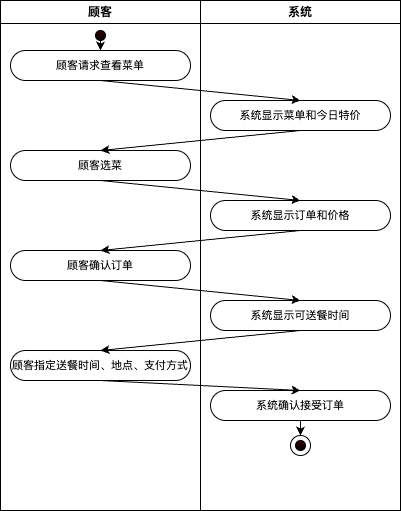

The diagram above was exported from draw.io. Its source (the exported page's mxGraphModel, read from the mxfile embedded in the PNG):
<mxGraphModel dx="1357" dy="924" grid="1" gridSize="10" guides="1" tooltips="1" connect="1" arrows="1" fold="1" page="1" pageScale="1" pageWidth="827" pageHeight="1169" math="0" shadow="0">
  <root>
    <mxCell id="0" />
    <mxCell id="1" parent="0" />
    <mxCell id="OCyVYgv8U3KiQxYzGHSt-1" value="顾客" style="swimlane;whiteSpace=wrap;html=1;" vertex="1" parent="1">
      <mxGeometry x="250" y="50" width="200" height="510" as="geometry" />
    </mxCell>
    <mxCell id="OCyVYgv8U3KiQxYzGHSt-3" style="edgeStyle=orthogonalEdgeStyle;rounded=0;orthogonalLoop=1;jettySize=auto;html=1;exitX=0.5;exitY=1;exitDx=0;exitDy=0;entryX=0.5;entryY=0;entryDx=0;entryDy=0;" edge="1" parent="OCyVYgv8U3KiQxYzGHSt-1" source="OCyVYgv8U3KiQxYzGHSt-4" target="OCyVYgv8U3KiQxYzGHSt-6">
      <mxGeometry relative="1" as="geometry" />
    </mxCell>
    <mxCell id="OCyVYgv8U3KiQxYzGHSt-4" value="" style="ellipse;whiteSpace=wrap;html=1;fillColor=#330000;fillStyle=hatch;gradientColor=default;strokeColor=default;shadow=0;" vertex="1" parent="OCyVYgv8U3KiQxYzGHSt-1">
      <mxGeometry x="95" y="30" width="10" height="10" as="geometry" />
    </mxCell>
    <mxCell id="OCyVYgv8U3KiQxYzGHSt-6" value="&lt;font style=&quot;font-size: 11px;&quot;&gt;顾客请求查看菜单&lt;/font&gt;" style="rounded=1;whiteSpace=wrap;html=1;arcSize=50;" vertex="1" parent="OCyVYgv8U3KiQxYzGHSt-1">
      <mxGeometry x="10" y="50" width="180" height="30" as="geometry" />
    </mxCell>
    <mxCell id="OCyVYgv8U3KiQxYzGHSt-51" value="&lt;font style=&quot;font-size: 11px;&quot;&gt;顾客选菜&lt;/font&gt;" style="rounded=1;whiteSpace=wrap;html=1;arcSize=50;" vertex="1" parent="OCyVYgv8U3KiQxYzGHSt-1">
      <mxGeometry x="10" y="150" width="180" height="30" as="geometry" />
    </mxCell>
    <mxCell id="OCyVYgv8U3KiQxYzGHSt-55" value="&lt;font style=&quot;font-size: 11px;&quot;&gt;顾客确认订单&lt;/font&gt;" style="rounded=1;whiteSpace=wrap;html=1;arcSize=50;" vertex="1" parent="OCyVYgv8U3KiQxYzGHSt-1">
      <mxGeometry x="10" y="250" width="180" height="30" as="geometry" />
    </mxCell>
    <mxCell id="OCyVYgv8U3KiQxYzGHSt-59" value="&lt;span style=&quot;font-size: 11px;&quot;&gt;顾客指定送餐时间、地点、支付方式&lt;/span&gt;" style="rounded=1;whiteSpace=wrap;html=1;arcSize=50;" vertex="1" parent="OCyVYgv8U3KiQxYzGHSt-1">
      <mxGeometry x="10" y="350" width="180" height="30" as="geometry" />
    </mxCell>
    <mxCell id="OCyVYgv8U3KiQxYzGHSt-20" value="系统" style="swimlane;whiteSpace=wrap;html=1;" vertex="1" parent="1">
      <mxGeometry x="450" y="50" width="200" height="510" as="geometry" />
    </mxCell>
    <mxCell id="OCyVYgv8U3KiQxYzGHSt-64" value="" style="ellipse;whiteSpace=wrap;html=1;aspect=fixed;" vertex="1" parent="OCyVYgv8U3KiQxYzGHSt-20">
      <mxGeometry x="90" y="435" width="20" height="20" as="geometry" />
    </mxCell>
    <mxCell id="OCyVYgv8U3KiQxYzGHSt-49" value="&lt;font style=&quot;font-size: 11px;&quot;&gt;系统显示菜单和今日特价&lt;/font&gt;" style="rounded=1;whiteSpace=wrap;html=1;arcSize=50;" vertex="1" parent="OCyVYgv8U3KiQxYzGHSt-20">
      <mxGeometry x="10" y="100" width="180" height="30" as="geometry" />
    </mxCell>
    <mxCell id="OCyVYgv8U3KiQxYzGHSt-53" value="&lt;font style=&quot;font-size: 11px;&quot;&gt;系统显示订单和价格&lt;/font&gt;" style="rounded=1;whiteSpace=wrap;html=1;arcSize=50;" vertex="1" parent="OCyVYgv8U3KiQxYzGHSt-20">
      <mxGeometry x="10" y="200" width="180" height="30" as="geometry" />
    </mxCell>
    <mxCell id="OCyVYgv8U3KiQxYzGHSt-57" value="&lt;font style=&quot;font-size: 11px;&quot;&gt;系统显示可送餐时间&lt;/font&gt;" style="rounded=1;whiteSpace=wrap;html=1;arcSize=50;" vertex="1" parent="OCyVYgv8U3KiQxYzGHSt-20">
      <mxGeometry x="10" y="300" width="180" height="30" as="geometry" />
    </mxCell>
    <mxCell id="OCyVYgv8U3KiQxYzGHSt-65" style="edgeStyle=orthogonalEdgeStyle;rounded=0;orthogonalLoop=1;jettySize=auto;html=1;exitX=0.5;exitY=1;exitDx=0;exitDy=0;entryX=0.5;entryY=0;entryDx=0;entryDy=0;" edge="1" parent="OCyVYgv8U3KiQxYzGHSt-20" source="OCyVYgv8U3KiQxYzGHSt-61" target="OCyVYgv8U3KiQxYzGHSt-64">
      <mxGeometry relative="1" as="geometry" />
    </mxCell>
    <mxCell id="OCyVYgv8U3KiQxYzGHSt-61" value="&lt;span style=&quot;font-size: 11px;&quot;&gt;系统确认接受订单&lt;/span&gt;" style="rounded=1;whiteSpace=wrap;html=1;arcSize=50;" vertex="1" parent="OCyVYgv8U3KiQxYzGHSt-20">
      <mxGeometry x="10" y="390" width="180" height="30" as="geometry" />
    </mxCell>
    <mxCell id="OCyVYgv8U3KiQxYzGHSt-63" value="" style="ellipse;whiteSpace=wrap;html=1;aspect=fixed;gradientColor=default;fillColor=#330000;" vertex="1" parent="OCyVYgv8U3KiQxYzGHSt-20">
      <mxGeometry x="95" y="440" width="10" height="10" as="geometry" />
    </mxCell>
    <mxCell id="OCyVYgv8U3KiQxYzGHSt-50" style="rounded=0;orthogonalLoop=1;jettySize=auto;html=1;exitX=0.5;exitY=1;exitDx=0;exitDy=0;entryX=0.5;entryY=0;entryDx=0;entryDy=0;" edge="1" parent="1" source="OCyVYgv8U3KiQxYzGHSt-6" target="OCyVYgv8U3KiQxYzGHSt-49">
      <mxGeometry relative="1" as="geometry" />
    </mxCell>
    <mxCell id="OCyVYgv8U3KiQxYzGHSt-52" style="rounded=0;orthogonalLoop=1;jettySize=auto;html=1;exitX=0.5;exitY=1;exitDx=0;exitDy=0;entryX=0.5;entryY=0;entryDx=0;entryDy=0;" edge="1" parent="1" source="OCyVYgv8U3KiQxYzGHSt-49" target="OCyVYgv8U3KiQxYzGHSt-51">
      <mxGeometry relative="1" as="geometry" />
    </mxCell>
    <mxCell id="OCyVYgv8U3KiQxYzGHSt-54" style="rounded=0;orthogonalLoop=1;jettySize=auto;html=1;exitX=0.5;exitY=1;exitDx=0;exitDy=0;entryX=0.5;entryY=0;entryDx=0;entryDy=0;" edge="1" parent="1" source="OCyVYgv8U3KiQxYzGHSt-51" target="OCyVYgv8U3KiQxYzGHSt-53">
      <mxGeometry relative="1" as="geometry" />
    </mxCell>
    <mxCell id="OCyVYgv8U3KiQxYzGHSt-56" style="rounded=0;orthogonalLoop=1;jettySize=auto;html=1;exitX=0.5;exitY=1;exitDx=0;exitDy=0;entryX=0.5;entryY=0;entryDx=0;entryDy=0;" edge="1" parent="1" source="OCyVYgv8U3KiQxYzGHSt-53" target="OCyVYgv8U3KiQxYzGHSt-55">
      <mxGeometry relative="1" as="geometry" />
    </mxCell>
    <mxCell id="OCyVYgv8U3KiQxYzGHSt-58" style="rounded=0;orthogonalLoop=1;jettySize=auto;html=1;exitX=0.5;exitY=1;exitDx=0;exitDy=0;entryX=0.5;entryY=0;entryDx=0;entryDy=0;" edge="1" parent="1" source="OCyVYgv8U3KiQxYzGHSt-55" target="OCyVYgv8U3KiQxYzGHSt-57">
      <mxGeometry relative="1" as="geometry" />
    </mxCell>
    <mxCell id="OCyVYgv8U3KiQxYzGHSt-60" style="rounded=0;orthogonalLoop=1;jettySize=auto;html=1;exitX=0.5;exitY=1;exitDx=0;exitDy=0;entryX=0.5;entryY=0;entryDx=0;entryDy=0;" edge="1" parent="1" source="OCyVYgv8U3KiQxYzGHSt-57" target="OCyVYgv8U3KiQxYzGHSt-59">
      <mxGeometry relative="1" as="geometry" />
    </mxCell>
    <mxCell id="OCyVYgv8U3KiQxYzGHSt-62" style="rounded=0;orthogonalLoop=1;jettySize=auto;html=1;exitX=0.5;exitY=1;exitDx=0;exitDy=0;entryX=0.5;entryY=0;entryDx=0;entryDy=0;" edge="1" parent="1" source="OCyVYgv8U3KiQxYzGHSt-59" target="OCyVYgv8U3KiQxYzGHSt-61">
      <mxGeometry relative="1" as="geometry" />
    </mxCell>
  </root>
</mxGraphModel>